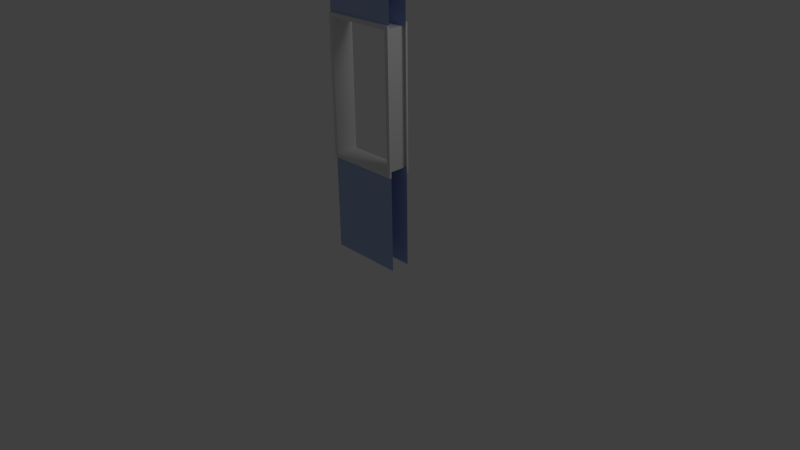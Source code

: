 # Source: OuterWall_Window_Single.blend  (saved by Blender 2.63.0; exported with 4.5.12 LTS)
import bpy
from mathutils import Matrix  # noqa: F401  (used for matrix-valued properties, if any)

bpy.ops.wm.read_factory_settings(use_empty=True)
scene = bpy.context.scene
scene.name = 'Scene'

# ---- collections
col_collection_1 = bpy.data.collections.new('Collection 1'); scene.collection.children.link(col_collection_1)

# ---- materials (node trees are filled in below, after node groups)
mat_wall = bpy.data.materials.new('Wall')
mat_wall.alpha_threshold = 0.0
mat_wall.use_transparent_shadow = False
mat_wall.diffuse_color = (0.4, 0.5, 0.8, 1.0)
mat_wall.roughness = 0.5
mat_wall.line_color = (0.0, 0.0, 0.0, 1.0)
mat_trim = bpy.data.materials.new('Trim')
mat_trim.alpha_threshold = 0.0
mat_trim.use_transparent_shadow = False
mat_trim.roughness = 0.5
mat_trim.line_color = (0.0, 0.0, 0.0, 1.0)

# ---- material node trees

# ---- world
world_world = bpy.data.worlds.new('World'); scene.world = world_world
world_world.color = (0.05088, 0.05088, 0.05088)
world_world.use_sun_shadow = False
world_world.sun_shadow_jitter_overblur = 0.0
world_world.cycles.sampling_method = 'MANUAL'
world_world.cycles.sample_map_resolution = 256

# ---- cameras
cam_camera = bpy.data.cameras.new('Camera')
cam_camera.clip_end = 100.0
cam_camera.lens = 35.0
cam_camera.sensor_width = 32.0
cam_camera.sensor_height = 18.0
cam_camera.ortho_scale = 7.314
cam_camera.dof.focus_distance = 0.0
cam_camera.dof.aperture_fstop = 128.0

# ---- lights
light_lamp = bpy.data.lights.new('Lamp', 'POINT')
light_lamp.transmission_factor = 0.0
light_lamp.cutoff_distance = 30.0
light_lamp.energy = 100.0
light_lamp.shadow_buffer_clip_start = 1.001
light_lamp.shadow_soft_size = 1.0
light_lamp.shadow_maximum_resolution = 0.006
light_lamp.use_absolute_resolution = True
light_lamp.cycles.use_multiple_importance_sampling = False

# ---- meshes
me_cube = bpy.data.meshes.new('Cube')
me_cube.from_pydata([(-0.5, 0.125, 0.0), (0.5, 0.125, 0.0), (0.5, -0.125, 0.0), (-0.5, -0.125, 0.0), (-0.5, 0.125, 3.5), (0.5, 0.125, 3.5), (0.5, -0.125, 3.5), (-0.5, -0.125, 3.5), (0.45, 0.125, 3.0), (-0.45, 0.125, 3.0), (-0.45, 0.125, 1.3), (0.45, 0.125, 1.3), (0.45, -0.125, 3.0), (-0.45, -0.125, 3.0), (-0.45, -0.125, 1.3), (0.45, -0.125, 1.3), (0.5, -0.125, 3.0), (0.5, 0.125, 3.0), (-0.5, -0.125, 3.0), (-0.5, 0.125, 3.0), (0.45, 0.15, 3.0), (0.5, -0.125, 1.3), (-0.5, -0.125, 1.3), (-0.45, 0.15, 3.0), (-0.5, 0.15, 1.25), (0.5, 0.15, 1.25), (-0.5, 0.125, 1.3), (0.5, 0.125, 1.3), (0.45, 0.15, 1.3), (-0.45, 0.15, 1.3), (0.5, 0.15, 3.05), (-0.5, 0.15, 3.05), (0.45, -0.15, 3.0), (-0.45, -0.15, 3.0), (-0.5, -0.15, 1.25), (0.5, -0.15, 1.25), (0.45, -0.15, 1.3), (-0.45, -0.15, 1.3), (0.5, -0.15, 3.05), (-0.5, -0.15, 3.05), (0.45, 0.125, 3.0), (-0.45, 0.125, 3.0), (-0.5, 0.125, 1.25), (0.5, 0.125, 1.25), (0.45, 0.125, 1.3), (-0.45, 0.125, 1.3), (0.5, 0.125, 3.05), (-0.5, 0.125, 3.05), (0.45, -0.15, 3.0), (-0.45, -0.15, 3.0), (-0.5, -0.15, 1.25), (0.5, -0.15, 1.25), (0.45, -0.15, 1.3), (-0.45, -0.15, 1.3), (0.5, -0.15, 3.05), (-0.5, -0.15, 3.05), (0.45, -0.125, 3.0), (-0.45, -0.125, 3.0), (-0.5, -0.125, 1.25), (0.5, -0.125, 1.25), (0.45, -0.125, 1.3), (-0.45, -0.125, 1.3), (0.5, -0.125, 3.05), (-0.5, -0.125, 3.05)], [(16, 2), (17, 1)], [(14, 15, 11, 10), (12, 8, 11, 15), (8, 12, 13, 9), (9, 13, 14, 10), (16, 6, 7, 18), (61, 57, 49, 53), (19, 4, 5, 17), (27, 1, 0, 26), (4, 7, 6, 5), (32, 38, 39, 33), (34, 37, 33, 39), (24, 31, 23, 29), (20, 23, 31, 30), (30, 25, 28, 20), (25, 24, 29, 28), (21, 22, 3, 2), (57, 56, 48, 49), (38, 32, 36, 35), (35, 36, 37, 34), (45, 29, 23, 41), (41, 23, 20, 40), (43, 25, 30, 46), (42, 24, 25, 43), (28, 44, 40, 20), (31, 47, 46, 30), (44, 28, 29, 45), (24, 42, 47, 31), (60, 61, 53, 52), (55, 54, 62, 63), (49, 48, 32, 33), (53, 49, 33, 37), (34, 39, 55, 50), (52, 53, 37, 36), (50, 51, 35, 34), (51, 54, 38, 35), (36, 32, 48, 52), (39, 38, 54, 55), (62, 59, 60, 56), (50, 55, 63, 58), (58, 59, 51, 50), (59, 62, 54, 51), (52, 48, 56, 60)])
me_cube.polygons.foreach_set('material_index', [1, 1, 1, 1, 0, 1, 0, 0, 0, 1, 1, 1, 1, 1, 1, 0, 1, 1, 1, 1, 1, 1, 1, 1, 1, 1, 1, 1, 1, 0, 0, 0, 0, 0, 0, 0, 0, 0, 1, 1, 1, 1])
_uv = me_cube.uv_layers.new(name='UVMap')
_uv.uv.foreach_set('vector', [1.0, 0.6836, 0.7227, 0.6836, 0.7227, 0.5977, 1.0, 0.5977, 0.5898, 0.6055, 0.5039, 0.6055, 0.5039, 0.0, 0.5898, 0.0, 0.7227, 0.7734, 0.7227, 0.6836, 1.0, 0.6836, 1.0, 0.7734, 0.5039, 0.6055, 0.418, 0.6055, 0.418, 0.0, 0.5039, 0.0, 0.3438, 0.8242, 0.3438, 0.9961, 0.0, 0.9961, 0.0, 0.8242, 0.0, 0.0, 0.0, 0.0, 0.0, 0.0, 0.0, 0.0, 1.0, 0.8281, 1.0, 1.0, 0.6523, 1.0, 0.6523, 0.8281, 0.0, 0.0, 0.0, 0.0, 0.0, 0.0, 0.0, 0.0, 1.0, 0.5117, 1.0, 0.5977, 0.6562, 0.5977, 0.6562, 0.5117, 0.0, 0.0, 0.0, 0.0, 0.0, 0.0, 0.0, 0.0, 0.0, 0.0, 0.0, 0.0, 0.0, 0.0, 0.0, 0.0, 0.0, 0.0, 0.0, 0.0, 0.0, 0.0, 0.0, 0.0, 0.0, 0.0, 0.0, 0.0, 0.0, 0.0, 0.0, 0.0, 0.0, 0.0, 0.0, 0.0, 0.0, 0.0, 0.0, 0.0, 0.0, 0.0, 0.0, 0.0, 0.0, 0.0, 0.0, 0.0, 0.0, 0.0, 0.0, 0.0, 0.0, 0.0, 0.3438, 0.4336, 0.0, 0.0, 0.0, 0.0, 0.0, 0.0, 0.0, 0.0, 0.0, 0.0, 0.0, 0.0, 0.0, 0.0, 0.0, 0.0, 0.0, 0.0, 0.0, 0.0, 0.0, 0.0, 0.0, 0.0, 0.0, 0.0, 0.0, 0.0, 0.0, 0.0, 0.0, 0.0, 0.0, 0.0, 0.0, 0.0, 0.0, 0.0, 0.0, 0.0, 0.0, 0.0, 0.0, 0.0, 0.0, 0.0, 0.0, 0.0, 0.0, 0.0, 0.0, 0.0, 0.0, 0.0, 0.0, 0.0, 0.0, 0.0, 0.0, 0.0, 0.0, 0.0, 0.0, 0.0, 0.0, 0.0, 0.0, 0.0, 0.0, 0.0, 0.0, 0.0, 0.0, 0.0, 0.0, 0.0, 0.0, 0.0, 0.0, 0.0, 0.0, 0.0, 0.0, 0.0, 0.0, 0.0, 0.0, 0.0, 0.0, 0.0, 0.0, 0.0, 0.0, 0.0, 0.0, 0.0, 0.0, 0.0, 0.0, 0.0, 0.0, 0.0, 0.0, 0.0, 0.0, 0.0, 0.0, 0.0, 0.0, 0.0, 0.0, 0.0, 0.0, 0.0, 0.0, 0.0, 0.0, 0.0, 0.0, 0.0, 0.0, 0.0, 0.0, 0.0, 0.0, 0.0, 0.0, 0.0, 0.0, 0.0, 0.0, 0.0, 0.0, 0.0, 0.0, 0.0, 0.0, 0.0, 0.0, 0.0, 0.0, 0.0, 0.0, 0.0, 0.0, 0.0, 0.0, 0.0, 0.0, 0.0, 0.0, 0.0, 0.0, 0.0, 0.0, 0.0, 0.0, 0.0, 0.0, 0.0, 0.0, 0.0, 0.0, 0.0, 0.0, 0.0, 0.0, 0.0, 0.0, 0.0, 0.0, 0.0, 0.0, 0.0, 0.0, 0.0, 0.0, 0.0, 0.0, 0.0, 0.0, 0.0, 0.0, 0.0, 0.0, 0.0, 0.0, 0.0, 0.0, 0.0, 0.0, 0.0, 0.0, 0.0, 0.0, 0.0, 0.0, 0.0, 0.0, 0.0, 0.0, 0.0, 0.0, 0.0, 0.0, 0.0, 0.0, 0.0])
me_cube.materials.append(mat_wall)
me_cube.materials.append(mat_trim)
me_cube.use_remesh_preserve_volume = False
me_cube.use_remesh_preserve_attributes = False
me_cube.use_mirror_vertex_groups = False
me_cube.update()

# ---- objects
ob_cube = bpy.data.objects.new('Cube', me_cube)
ob_lamp = bpy.data.objects.new('Lamp', light_lamp)
ob_camera = bpy.data.objects.new('Camera', cam_camera)

# ---- transforms, parenting, visibility, modifiers, constraints
ob_cube.location = (0.0, 0.0, 0.0)
ob_cube.lock_rotations_4d = False
ob_cube.empty_display_type = 'ARROWS'
ob_cube.lineart.crease_threshold = 0.0
ob_lamp.location = (4.076, 1.005, 5.904)
ob_lamp.rotation_euler = (0.6503, 0.05522, 1.866)
ob_lamp.lock_rotations_4d = False
ob_lamp.empty_display_type = 'ARROWS'
ob_lamp.color = (0.0, 0.0, 0.0, 0.0)
ob_lamp.lineart.crease_threshold = 0.0
ob_camera.location = (7.481, -6.508, 5.344)
ob_camera.rotation_euler = (1.109, 0.01082, 0.8149)
ob_camera.lock_rotations_4d = False
ob_camera.empty_display_type = 'ARROWS'
ob_camera.color = (0.0, 0.0, 0.0, 0.0)
ob_camera.display_type = 'WIRE'
ob_camera.lineart.crease_threshold = 0.0

# ---- collection membership
col_collection_1.objects.link(ob_cube)
col_collection_1.objects.link(ob_lamp)
col_collection_1.objects.link(ob_camera)

# ---- scene / render settings (as saved in the file)
scene.camera = ob_camera
scene.frame_start = 1; scene.frame_end = 250; scene.frame_set(1)
scene.render.engine = 'BLENDER_EEVEE_NEXT'
scene.render.image_settings.color_mode = 'RGB'
scene.render.image_settings.compression = 90
scene.render.resolution_percentage = 50
scene.render.dither_intensity = 0.0
scene.render.bake_margin = 2
scene.render.bake_bias = 0.0
scene.cycles.use_denoising = False
scene.cycles.samples = 10
scene.cycles.sampling_pattern = 'TABULATED_SOBOL'
scene.cycles.light_sampling_threshold = 0.0
scene.cycles.use_adaptive_sampling = False
scene.cycles.use_light_tree = False
scene.cycles.blur_glossy = 0.0
scene.cycles.volume_bounces = 1
scene.cycles.pixel_filter_type = 'GAUSSIAN'
scene.cycles.sample_clamp_indirect = 0.0
scene.view_settings.view_transform = 'Standard'
bpy.context.view_layer.update()
